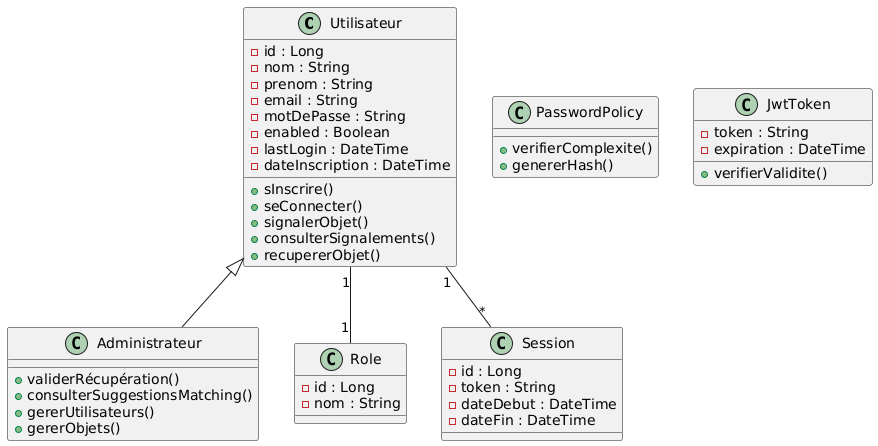

The diagram above was rendered by PlantUML. Its source (embedded in the PNG):
@startuml
class Utilisateur {
  - id : Long
  - nom : String
  - prenom : String
  - email : String
  - motDePasse : String
  - enabled : Boolean
  - lastLogin : DateTime
  - dateInscription : DateTime
  + sInscrire()
  + seConnecter()
  + signalerObjet()
  + consulterSignalements()
  + recupererObjet()
}

class Administrateur {
  + validerRécupération()
  + consulterSuggestionsMatching()
  + gererUtilisateurs()
  + gererObjets()
}
Utilisateur <|-- Administrateur

class Role {
  - id : Long
  - nom : String
}
Utilisateur "1" -- "1" Role

class Session {
  - id : Long
  - token : String
  - dateDebut : DateTime
  - dateFin : DateTime
}
Utilisateur "1" -- "*" Session

class PasswordPolicy {
  + verifierComplexite()
  + genererHash()
}

class JwtToken {
  - token : String
  - expiration : DateTime
  + verifierValidite()
}
@enduml